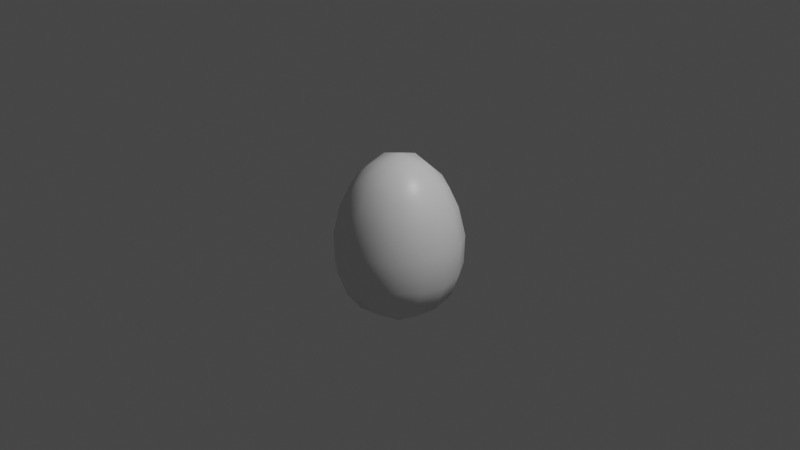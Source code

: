 # Source: egg.blend  (saved by Blender 2.80.75; exported with 4.5.12 LTS)
import bpy
from mathutils import Matrix  # noqa: F401  (used for matrix-valued properties, if any)

bpy.ops.wm.read_factory_settings(use_empty=True)
scene = bpy.context.scene
scene.name = 'Scene'

# ---- collections
col_collection = bpy.data.collections.new('Collection'); scene.collection.children.link(col_collection)

# ---- materials (node trees are filled in below, after node groups)
mat_material = bpy.data.materials.new('Material')
mat_material.alpha_threshold = 0.0
mat_material.use_transparent_shadow = False
mat_material.line_color = (0.0, 0.0, 0.0, 1.0)

# ---- material node trees
mat_material.use_nodes = True; mat_material.node_tree.nodes.clear()
_N = mat_material.node_tree.nodes; _L = mat_material.node_tree.links
n0 = _N.new('ShaderNodeOutputMaterial'); n0.name = 'Material Output'; n0.location = (300, 300)
n1 = _N.new('ShaderNodeBsdfPrincipled'); n1.name = 'Principled BSDF'; n1.location = (10, 300)
n1.distribution = 'GGX'
n1.subsurface_method = 'BURLEY'
n1.inputs[2].default_value = 0.4
n1.inputs[3].default_value = 1.45
n1.inputs[27].default_value = (0.0, 0.0, 0.0, 1.0)
n1.inputs[28].default_value = 1.0
_L.new(n1.outputs[0], n0.inputs[0])
n0.is_active_output = True

# ---- world
world_world = bpy.data.worlds.new('World'); scene.world = world_world
world_world.use_nodes = True; world_world.node_tree.nodes.clear()
_N = world_world.node_tree.nodes; _L = world_world.node_tree.links
n0 = _N.new('ShaderNodeOutputWorld'); n0.name = 'World Output'; n0.location = (300, 300)
n1 = _N.new('ShaderNodeBackground'); n1.name = 'Background'; n1.location = (10, 300)
n1.inputs[0].default_value = (0.05088, 0.05088, 0.05088, 1.0)
_L.new(n1.outputs[0], n0.inputs[0])
n0.is_active_output = True
world_world.color = (0.05088, 0.05088, 0.05088)
world_world.use_sun_shadow = False
world_world.sun_shadow_jitter_overblur = 0.0

# ---- cameras
cam_camera = bpy.data.cameras.new('Camera')
cam_camera.clip_end = 100.0
cam_camera.ortho_scale = 7.314

# ---- lights
light_light = bpy.data.lights.new('Light', 'POINT')
light_light.transmission_factor = 0.0
light_light.energy = 1000.0
light_light.shadow_soft_size = 0.1
light_light.shadow_maximum_resolution = 0.006
light_light.use_absolute_resolution = True

# ---- meshes
me_cube = bpy.data.meshes.new('Cube')
me_cube.from_pydata([(0.5612, 0.5612, 0.8909), (1.0, 1.0, -1.245), (0.5612, -0.5612, 0.8909), (1.0, -1.0, -1.245), (-0.5612, 0.5612, 0.8909), (-1.0, 1.0, -1.245), (-0.5612, -0.5612, 0.8909), (-1.0, -1.0, -1.245)], [], [(0, 4, 6, 2), (3, 2, 6, 7), (7, 6, 4, 5), (5, 1, 3, 7), (1, 0, 2, 3), (5, 4, 0, 1)])
me_cube.polygons.foreach_set('use_smooth', [True] * 6)
_uv = me_cube.uv_layers.new(name='UVMap')
_uv.uv.foreach_set('vector', [0.375, 0.0, 0.625, 0.0, 0.625, 0.25, 0.375, 0.25, 0.375, 0.25, 0.625, 0.25, 0.625, 0.5, 0.375, 0.5, 0.375, 0.5, 0.625, 0.5, 0.625, 0.75, 0.375, 0.75, 0.375, 0.75, 0.625, 0.75, 0.625, 1.0, 0.375, 1.0, 0.125, 0.5, 0.375, 0.5, 0.375, 0.75, 0.125, 0.75, 0.625, 0.5, 0.875, 0.5, 0.875, 0.75, 0.625, 0.75])
me_cube.materials.append(mat_material)
me_cube.use_remesh_preserve_volume = False
me_cube.use_remesh_preserve_attributes = False
me_cube.use_mirror_vertex_groups = False
me_cube.update()

# ---- objects
ob_cube = bpy.data.objects.new('Cube', me_cube)
ob_light = bpy.data.objects.new('Light', light_light)
ob_camera = bpy.data.objects.new('Camera', cam_camera)

# ---- transforms, parenting, visibility, modifiers, constraints
ob_cube.location = (0.0, 0.0, 0.0)
ob_cube.lock_rotations_4d = False
ob_cube.empty_display_type = 'ARROWS'
ob_cube.lineart.crease_threshold = 0.0
_m = ob_cube.modifiers.new('Subdivision', 'SUBSURF')
_m.uv_smooth = 'PRESERVE_CORNERS'
_m.levels = 2
_m.show_only_control_edges = False
ob_light.location = (4.076, 1.005, 5.904)
ob_light.rotation_euler = (0.6503, 0.05522, 1.866)
ob_light.lock_rotations_4d = False
ob_light.empty_display_type = 'ARROWS'
ob_light.color = (0.0, 0.0, 0.0, 0.0)
ob_light.lineart.crease_threshold = 0.0
ob_camera.location = (7.359, -6.926, 4.958)
ob_camera.rotation_euler = (1.109, 0.0, 0.8149)
ob_camera.lock_rotations_4d = False
ob_camera.empty_display_type = 'ARROWS'
ob_camera.color = (0.0, 0.0, 0.0, 0.0)
ob_camera.display_type = 'WIRE'
ob_camera.lineart.crease_threshold = 0.0

# ---- collection membership
col_collection.objects.link(ob_cube)
col_collection.objects.link(ob_light)
col_collection.objects.link(ob_camera)

# ---- scene / render settings (as saved in the file)
scene.camera = ob_camera
scene.frame_start = 1; scene.frame_end = 250; scene.frame_set(1)
scene.render.engine = 'BLENDER_EEVEE_NEXT'
scene.cycles.use_denoising = False
scene.cycles.samples = 128
scene.cycles.sampling_pattern = 'TABULATED_SOBOL'
scene.cycles.use_adaptive_sampling = False
scene.cycles.use_light_tree = False
scene.view_settings.view_transform = 'Filmic'
bpy.context.view_layer.update()
